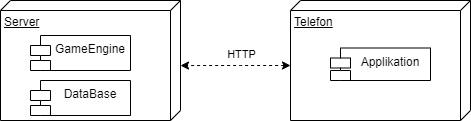

The diagram above was exported from draw.io. Its source (the exported page's mxGraphModel, read from the mxfile embedded in the PNG):
<mxGraphModel dx="1038" dy="649" grid="1" gridSize="10" guides="1" tooltips="1" connect="1" arrows="1" fold="1" page="1" pageScale="1" pageWidth="827" pageHeight="1169" math="0" shadow="0">
  <root>
    <mxCell id="0" />
    <mxCell id="1" parent="0" />
    <mxCell id="xpQZ2uWi2HxfX5ChzLnr-1" value="Server" style="verticalAlign=top;align=left;spacingTop=8;spacingLeft=2;spacingRight=12;shape=cube;size=10;direction=south;fontStyle=4;html=1;" parent="1" vertex="1">
      <mxGeometry x="160" y="140" width="180" height="120" as="geometry" />
    </mxCell>
    <mxCell id="xpQZ2uWi2HxfX5ChzLnr-2" value="GameEngine" style="shape=module;align=left;spacingLeft=20;align=center;verticalAlign=top;" parent="1" vertex="1">
      <mxGeometry x="190" y="175" width="100" height="35" as="geometry" />
    </mxCell>
    <mxCell id="xpQZ2uWi2HxfX5ChzLnr-3" value="DataBase" style="shape=module;align=left;spacingLeft=20;align=center;verticalAlign=top;" parent="1" vertex="1">
      <mxGeometry x="190" y="220" width="100" height="35" as="geometry" />
    </mxCell>
    <mxCell id="xpQZ2uWi2HxfX5ChzLnr-6" style="edgeStyle=orthogonalEdgeStyle;rounded=0;orthogonalLoop=1;jettySize=auto;html=1;exitX=0;exitY=0;exitDx=65;exitDy=180;exitPerimeter=0;entryX=0.542;entryY=0;entryDx=0;entryDy=0;entryPerimeter=0;dashed=1;startArrow=classic;startFill=1;" parent="1" source="xpQZ2uWi2HxfX5ChzLnr-4" target="xpQZ2uWi2HxfX5ChzLnr-1" edge="1">
      <mxGeometry relative="1" as="geometry">
        <Array as="points">
          <mxPoint x="400" y="205" />
          <mxPoint x="400" y="205" />
        </Array>
      </mxGeometry>
    </mxCell>
    <mxCell id="xpQZ2uWi2HxfX5ChzLnr-7" value="HTTP" style="edgeLabel;html=1;align=center;verticalAlign=middle;resizable=0;points=[];" parent="xpQZ2uWi2HxfX5ChzLnr-6" vertex="1" connectable="0">
      <mxGeometry x="-0.2327" y="-1" relative="1" as="geometry">
        <mxPoint x="-8" y="-11" as="offset" />
      </mxGeometry>
    </mxCell>
    <mxCell id="xpQZ2uWi2HxfX5ChzLnr-4" value="Telefon" style="verticalAlign=top;align=left;spacingTop=8;spacingLeft=2;spacingRight=12;shape=cube;size=10;direction=south;fontStyle=4;html=1;" parent="1" vertex="1">
      <mxGeometry x="450" y="140" width="180" height="120" as="geometry" />
    </mxCell>
    <mxCell id="xpQZ2uWi2HxfX5ChzLnr-5" value="Applikation" style="shape=module;align=left;spacingLeft=20;align=center;verticalAlign=top;" parent="1" vertex="1">
      <mxGeometry x="490" y="187.5" width="100" height="32.5" as="geometry" />
    </mxCell>
  </root>
</mxGraphModel>